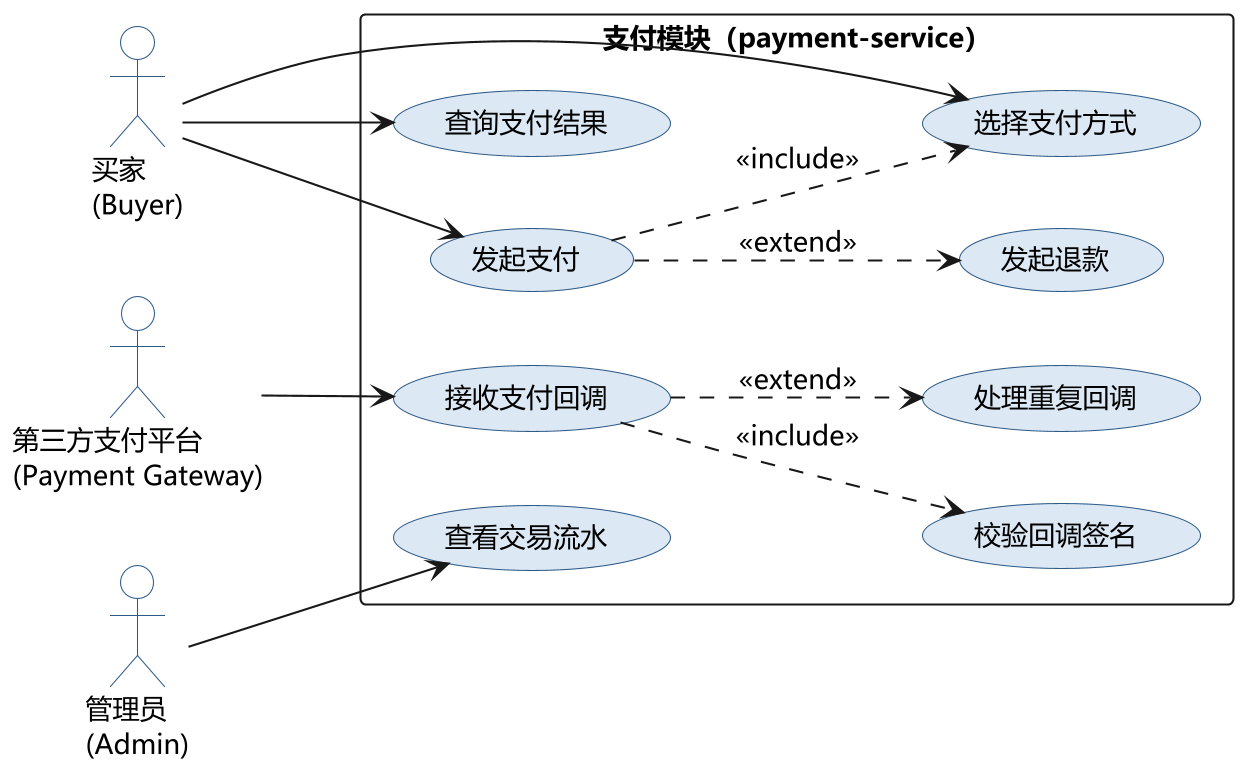

The diagram above was rendered by PlantUML. Its source (embedded in the PNG):
@startuml fig2-5_uc_payment
skinparam dpi 200
skinparam defaultFontName Microsoft YaHei
skinparam defaultFontSize 13
skinparam usecase {
  BackgroundColor #DCE9F5
  BorderColor #2E5A88
  FontSize 13
}
skinparam actor {
  BackgroundColor #FFFFFF
  BorderColor #2E5A88
}
left to right direction

actor "买家\n(Buyer)" as B
actor "第三方支付平台\n(Payment Gateway)" as P
actor "管理员\n(Admin)" as F

rectangle "支付模块（payment-service）" as M {
  usecase "发起支付" as UC1
  usecase "选择支付方式" as UC2
  usecase "查询支付结果" as UC3
  usecase "接收支付回调" as UC4
  usecase "校验回调签名" as UC5
  usecase "处理重复回调" as UC6
  usecase "发起退款" as UC7
  usecase "查看交易流水" as UC9
}

B --> UC1
B --> UC2
B --> UC3
P --> UC4
F --> UC9

UC1 ..> UC2 : <<include>>
UC4 ..> UC5 : <<include>>
UC4 ..> UC6 : <<extend>>
UC1 ..> UC7 : <<extend>>
@enduml